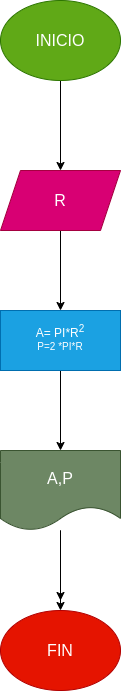

The diagram above was exported from draw.io. Its source (the exported page's mxGraphModel, read from the mxfile embedded in the PNG):
<mxGraphModel dx="532" dy="461" grid="1" gridSize="10" guides="1" tooltips="1" connect="1" arrows="1" fold="1" page="1" pageScale="1" pageWidth="827" pageHeight="1169" math="0" shadow="0">
  <root>
    <mxCell id="0" />
    <mxCell id="1" parent="0" />
    <mxCell id="5" value="" style="edgeStyle=none;html=1;" edge="1" parent="1" source="3" target="4">
      <mxGeometry relative="1" as="geometry" />
    </mxCell>
    <mxCell id="3" value="&lt;font size=&quot;3&quot;&gt;INICIO&lt;/font&gt;" style="ellipse;whiteSpace=wrap;html=1;fillColor=#60a917;fontColor=#ffffff;strokeColor=#2D7600;" vertex="1" parent="1">
      <mxGeometry x="210" y="30" width="120" height="80" as="geometry" />
    </mxCell>
    <mxCell id="7" value="" style="edgeStyle=none;html=1;" edge="1" parent="1" source="4" target="6">
      <mxGeometry relative="1" as="geometry" />
    </mxCell>
    <mxCell id="4" value="&lt;font size=&quot;3&quot;&gt;R&lt;/font&gt;" style="shape=parallelogram;perimeter=parallelogramPerimeter;whiteSpace=wrap;html=1;fixedSize=1;fillColor=#d80073;fontColor=#ffffff;strokeColor=#A50040;" vertex="1" parent="1">
      <mxGeometry x="210" y="200" width="120" height="60" as="geometry" />
    </mxCell>
    <mxCell id="9" value="" style="edgeStyle=none;html=1;" edge="1" parent="1" source="6" target="8">
      <mxGeometry relative="1" as="geometry" />
    </mxCell>
    <mxCell id="6" value="A= PI*R&lt;sup&gt;2&lt;br&gt;P=2 *PI*R&lt;br&gt;&lt;/sup&gt;" style="whiteSpace=wrap;html=1;fillColor=#1ba1e2;fontColor=#ffffff;strokeColor=#006EAF;" vertex="1" parent="1">
      <mxGeometry x="210" y="340" width="120" height="60" as="geometry" />
    </mxCell>
    <mxCell id="12" value="" style="edgeStyle=none;html=1;" edge="1" parent="1" source="8">
      <mxGeometry relative="1" as="geometry">
        <mxPoint x="270" y="630" as="targetPoint" />
      </mxGeometry>
    </mxCell>
    <mxCell id="14" value="" style="edgeStyle=none;html=1;" edge="1" parent="1" source="8" target="13">
      <mxGeometry relative="1" as="geometry" />
    </mxCell>
    <mxCell id="8" value="&lt;font size=&quot;3&quot;&gt;A,P&lt;/font&gt;" style="shape=document;whiteSpace=wrap;html=1;boundedLbl=1;fillColor=#6d8764;fontColor=#ffffff;strokeColor=#3A5431;" vertex="1" parent="1">
      <mxGeometry x="210" y="480" width="120" height="80" as="geometry" />
    </mxCell>
    <mxCell id="13" value="&lt;font size=&quot;3&quot;&gt;FIN&lt;/font&gt;" style="ellipse;whiteSpace=wrap;html=1;fillColor=#e51400;fontColor=#ffffff;strokeColor=#B20000;" vertex="1" parent="1">
      <mxGeometry x="210" y="640" width="120" height="80" as="geometry" />
    </mxCell>
  </root>
</mxGraphModel>